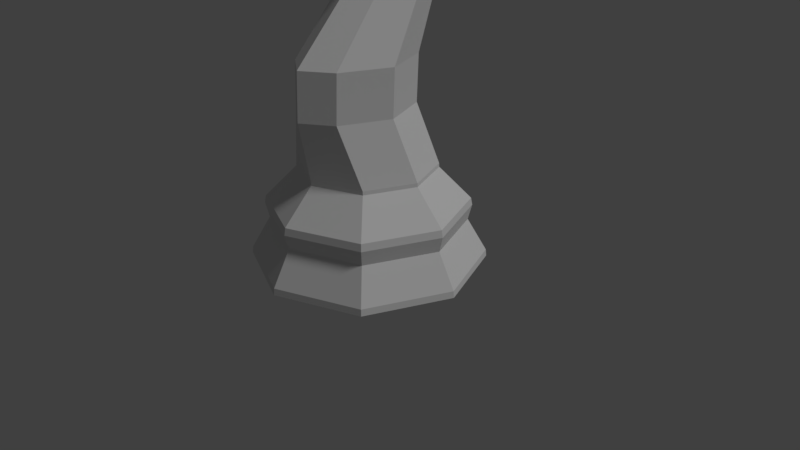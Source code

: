 # Source: Chess_Piece_Knight_Head_LP.blend  (saved by Blender 2.79.0; exported with 4.5.12 LTS)
import bpy
from mathutils import Matrix  # noqa: F401  (used for matrix-valued properties, if any)

bpy.ops.wm.read_factory_settings(use_empty=True)
scene = bpy.context.scene
scene.name = 'Scene'

# ---- collections
col_collection_1 = bpy.data.collections.new('Collection 1'); scene.collection.children.link(col_collection_1)

# ---- world
world_world = bpy.data.worlds.new('World'); scene.world = world_world
world_world.color = (0.05088, 0.05088, 0.05088)
world_world.use_sun_shadow = False
world_world.sun_shadow_jitter_overblur = 0.0
world_world.cycles.sampling_method = 'MANUAL'

# ---- cameras
cam_camera = bpy.data.cameras.new('Camera')
cam_camera.clip_end = 100.0
cam_camera.lens = 35.0
cam_camera.sensor_width = 32.0
cam_camera.sensor_height = 18.0
cam_camera.ortho_scale = 7.314
cam_camera.dof.focus_distance = 0.0
cam_camera.dof.aperture_fstop = 128.0

# ---- lights
light_lamp = bpy.data.lights.new('Lamp', 'SUN')
light_lamp.transmission_factor = 0.0
light_lamp.cutoff_distance = 30.0
light_lamp.angle = 0.1993
light_lamp.energy = 1.0
light_lamp.shadow_buffer_clip_start = 1.001
light_lamp.shadow_soft_size = 0.1
light_lamp.shadow_cascade_max_distance = 1000.0

# ---- meshes
me_cylinder = bpy.data.meshes.new('Cylinder')
me_cylinder.from_pydata([(0.0, 1.5, -1.0), (1.061, 1.061, -1.0), (1.5, 1.132e-07, -1.0), (1.061, -1.061, -1.0), (-4.888e-07, -1.5, -1.0), (2.985e-08, 1.247, -0.4831), (7.35e-08, 0.8756, 0.2207), (0.6191, 0.6191, 0.2207), (0.8817, 0.8817, -0.4831), (0.8756, 2.713e-07, 0.2207), (1.247, 1.784e-07, -0.4831), (0.6191, -0.6191, 0.2207), (0.8817, -0.8817, -0.4831), (-2.118e-07, -0.8756, 0.2207), (-3.764e-07, -1.247, -0.4831), (9.313e-10, 1.492, -0.9129), (1.055, 1.055, -0.9129), (1.492, 1.153e-07, -0.9129), (1.055, -1.055, -0.9129), (-4.851e-07, -1.492, -0.9129), (2.608e-08, 1.279, -0.1902), (2.421e-08, 1.296, -0.2835), (0.9165, 0.9165, -0.2835), (0.9041, 0.9041, -0.1902), (1.296, 1.655e-07, -0.2835), (1.279, 1.702e-07, -0.1902), (0.9165, -0.9165, -0.2835), (0.9041, -0.9041, -0.1902), (-3.986e-07, -1.296, -0.2835), (-3.907e-07, -1.279, -0.1902), (-2.106e-07, -1.019, 1.021), (7.389e-08, 0.8731, 0.2688), (0.6174, 0.6174, 0.2688), (0.3671, -0.7628, 1.021), (0.8731, 2.735e-07, 0.2688), (0.6228, -0.1454, 1.021), (0.6174, -0.6174, 0.2688), (0.3671, 0.4719, 1.021), (-2.106e-07, -0.8731, 0.2688), (7.389e-08, 0.7277, 1.021), (-2.106e-07, -0.9932, 1.616), (0.3671, -0.7375, 1.616), (0.6228, -0.1201, 1.616), (0.3671, 0.4972, 1.616), (7.389e-08, 0.7529, 1.616), (0.0, -0.2271, 2.435), (0.3129, -0.04218, 2.435), (0.4979, 0.4044, 2.435), (0.3129, 0.8509, 2.435), (0.0, 1.036, 2.435), (0.0, -0.2271, 2.435), (0.3129, -0.04218, 2.435), (0.4979, 0.4044, 2.435), (0.3129, 0.8509, 2.435), (0.0, 1.036, 2.435), (2.98e-08, -0.1807, 2.566), (0.3129, -0.002553, 2.615), (0.4979, 0.4275, 2.736), (0.3129, 0.8575, 2.856), (0.0, 1.119, 2.9), (0.0, -0.225, 2.684), (0.3129, 0.09217, 2.884), (0.4979, 0.4275, 3.179), (0.3129, 0.7628, 3.474), (0.0, 0.9017, 3.596), (0.0, -0.3213, 2.761), (0.3064, -0.2238, 2.911), (0.485, 0.01151, 3.272), (0.3064, 0.2468, 3.633), (0.0, 0.3443, 3.866), (0.0, -0.4707, 2.811), (0.2858, -0.4141, 2.96), (0.4448, -0.2774, 3.318), (0.2858, -0.1406, 3.677), (0.0, -0.08401, 3.825), (0.0, -0.674, 2.817), (0.264, -0.6695, 2.957), (0.404, -0.6587, 3.295), (0.264, -0.6478, 3.633), (0.0, -0.6434, 3.773), (0.0, -0.832, 2.742), (0.2663, -0.8624, 2.88), (0.408, -0.936, 3.214), (0.2663, -1.01, 3.548), (0.0, -1.04, 3.687), (0.0, -1.063, 2.97), (0.1724, -1.09, 3.031), (0.2395, -1.156, 3.179), (0.1724, -1.221, 3.328), (0.0, -1.248, 3.389), (0.3129, 0.8101, 3.165), (0.0, 1.086, 3.285), (0.0, -0.1137, 2.664), (0.3129, 0.04481, 2.75), (0.4979, 0.4275, 2.958)], [], [(34, 32, 37, 35), (32, 7, 6, 31), (7, 23, 20, 6), (23, 22, 21, 20), (22, 8, 5, 21), (8, 16, 15, 5), (16, 1, 0, 15), (3, 4, 0, 1, 2), (32, 31, 39, 37), (38, 13, 11, 36), (13, 29, 27, 11), (29, 28, 26, 27), (28, 14, 12, 26), (14, 19, 18, 12), (19, 4, 3, 18), (38, 36, 33, 30), (36, 11, 9, 34), (11, 27, 25, 9), (27, 26, 24, 25), (26, 12, 10, 24), (12, 18, 17, 10), (18, 3, 2, 17), (36, 34, 35, 33), (34, 9, 7, 32), (9, 25, 23, 7), (25, 24, 22, 23), (24, 10, 8, 22), (10, 17, 16, 8), (17, 2, 1, 16), (30, 33, 41, 40), (37, 39, 44, 43), (35, 37, 43, 42), (33, 35, 42, 41), (41, 42, 47, 46), (42, 43, 48, 47), (43, 44, 49, 48), (40, 41, 46, 45), (48, 49, 54, 53), (45, 46, 51, 50), (46, 47, 52, 51), (47, 48, 53, 52), (53, 54, 59, 58), (50, 51, 56, 55), (51, 52, 57, 56), (52, 53, 58, 57), (90, 91, 64, 63), (92, 93, 61, 60), (93, 94, 62, 61), (94, 90, 63, 62), (63, 64, 69, 68), (60, 61, 66, 65), (61, 62, 67, 66), (62, 63, 68, 67), (67, 68, 73, 72), (68, 69, 74, 73), (65, 66, 71, 70), (66, 67, 72, 71), (71, 72, 77, 76), (72, 73, 78, 77), (73, 74, 79, 78), (70, 71, 76, 75), (76, 77, 82, 81), (77, 78, 83, 82), (78, 79, 84, 83), (75, 76, 81, 80), (81, 82, 87, 86), (82, 83, 88, 87), (83, 84, 89, 88), (80, 81, 86, 85), (57, 58, 90, 94), (56, 57, 94, 93), (55, 56, 93, 92), (58, 59, 91, 90)])
me_cylinder.polygons.foreach_set('use_smooth', [True] * 73)
me_cylinder.use_remesh_preserve_volume = False
me_cylinder.use_remesh_preserve_attributes = False
me_cylinder.use_mirror_vertex_groups = False
me_cylinder.update()

# ---- objects
ob_chess_piece_knight = bpy.data.objects.new('Chess Piece Knight', me_cylinder)
ob_lamp = bpy.data.objects.new('Lamp', light_lamp)
ob_camera = bpy.data.objects.new('Camera', cam_camera)

# ---- transforms, parenting, visibility, modifiers, constraints
ob_chess_piece_knight.location = (0.0, 0.0, 1.0)
ob_chess_piece_knight.lineart.crease_threshold = 0.0
_m = ob_chess_piece_knight.modifiers.new('Mirror', 'MIRROR')
_m.use_clip = True
_m = ob_chess_piece_knight.modifiers.new('EdgeSplit', 'EDGE_SPLIT')
_m.split_angle = 0.0
ob_lamp.location = (4.076, 1.005, 5.904)
ob_lamp.rotation_euler = (0.6503, 0.05522, 1.866)
ob_lamp.lock_rotations_4d = False
ob_lamp.empty_display_type = 'ARROWS'
ob_lamp.color = (0.0, 0.0, 0.0, 0.0)
ob_lamp.lineart.crease_threshold = 0.0
ob_camera.location = (7.481, -6.508, 5.344)
ob_camera.rotation_euler = (1.109, 0.0, 0.8149)
ob_camera.lock_rotations_4d = False
ob_camera.empty_display_type = 'ARROWS'
ob_camera.color = (0.0, 0.0, 0.0, 0.0)
ob_camera.display_type = 'WIRE'
ob_camera.lineart.crease_threshold = 0.0

# ---- collection membership
col_collection_1.objects.link(ob_chess_piece_knight)
col_collection_1.objects.link(ob_lamp)
col_collection_1.objects.link(ob_camera)

# ---- scene / render settings (as saved in the file)
scene.camera = ob_camera
scene.frame_start = 1; scene.frame_end = 250; scene.frame_set(1)
scene.render.engine = 'BLENDER_EEVEE_NEXT'
scene.render.resolution_percentage = 50
scene.render.dither_intensity = 0.0
scene.cycles.use_denoising = False
scene.cycles.samples = 128
scene.cycles.sampling_pattern = 'TABULATED_SOBOL'
scene.cycles.use_adaptive_sampling = False
scene.cycles.use_light_tree = False
scene.cycles.blur_glossy = 0.0
scene.cycles.sample_clamp_indirect = 0.0
scene.view_settings.view_transform = 'Standard'
bpy.context.view_layer.update()

